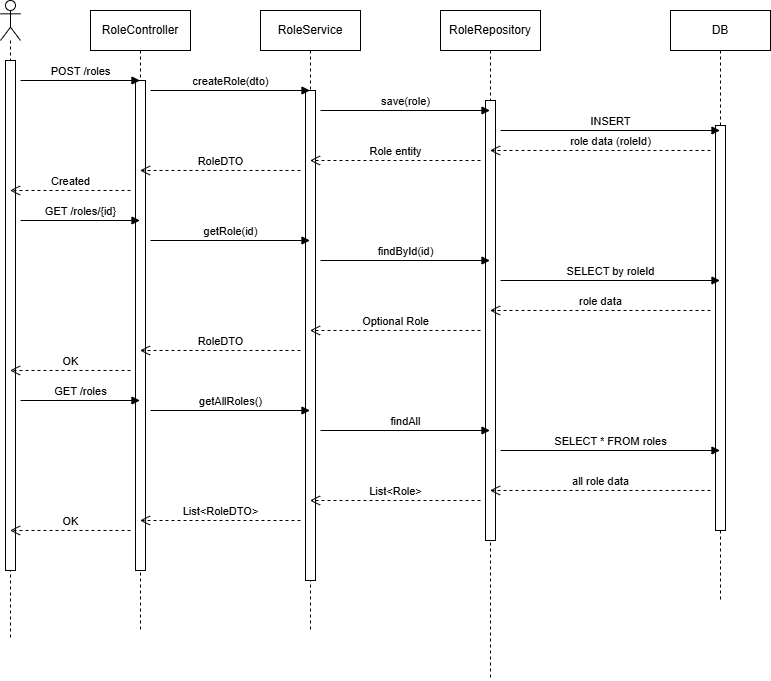

The diagram above was exported from draw.io. Its source (the exported page's mxGraphModel, read from the mxfile embedded in the PNG):
<mxGraphModel dx="1030" dy="562" grid="1" gridSize="10" guides="1" tooltips="1" connect="1" arrows="1" fold="1" page="1" pageScale="1" pageWidth="850" pageHeight="1100" math="0" shadow="0">
  <root>
    <mxCell id="0" />
    <mxCell id="1" parent="0" />
    <mxCell id="qyOtWnI5YaOgfojNaxu_-1" parent="1" style="shape=umlLifeline;perimeter=lifelinePerimeter;whiteSpace=wrap;html=1;container=1;dropTarget=0;collapsible=0;recursiveResize=0;outlineConnect=0;portConstraint=eastwest;newEdgeStyle={&quot;curved&quot;:0,&quot;rounded&quot;:0};participant=umlActor;" value="" vertex="1">
      <mxGeometry height="640" width="20" x="30" y="30" as="geometry" />
    </mxCell>
    <mxCell id="qyOtWnI5YaOgfojNaxu_-6" parent="qyOtWnI5YaOgfojNaxu_-1" style="html=1;points=[[0,0,0,0,5],[0,1,0,0,-5],[1,0,0,0,5],[1,1,0,0,-5]];perimeter=orthogonalPerimeter;outlineConnect=0;targetShapes=umlLifeline;portConstraint=eastwest;newEdgeStyle={&quot;curved&quot;:0,&quot;rounded&quot;:0};" value="" vertex="1">
      <mxGeometry height="510" width="10" x="5" y="60" as="geometry" />
    </mxCell>
    <mxCell id="qyOtWnI5YaOgfojNaxu_-2" parent="1" style="shape=umlLifeline;perimeter=lifelinePerimeter;whiteSpace=wrap;html=1;container=1;dropTarget=0;collapsible=0;recursiveResize=0;outlineConnect=0;portConstraint=eastwest;newEdgeStyle={&quot;curved&quot;:0,&quot;rounded&quot;:0};" value="RoleController" vertex="1">
      <mxGeometry height="620" width="100" x="120" y="40" as="geometry" />
    </mxCell>
    <mxCell id="qyOtWnI5YaOgfojNaxu_-7" parent="qyOtWnI5YaOgfojNaxu_-2" style="html=1;points=[[0,0,0,0,5],[0,1,0,0,-5],[1,0,0,0,5],[1,1,0,0,-5]];perimeter=orthogonalPerimeter;outlineConnect=0;targetShapes=umlLifeline;portConstraint=eastwest;newEdgeStyle={&quot;curved&quot;:0,&quot;rounded&quot;:0};" value="" vertex="1">
      <mxGeometry height="490" width="10" x="45" y="70" as="geometry" />
    </mxCell>
    <mxCell id="qyOtWnI5YaOgfojNaxu_-3" parent="1" style="shape=umlLifeline;perimeter=lifelinePerimeter;whiteSpace=wrap;html=1;container=1;dropTarget=0;collapsible=0;recursiveResize=0;outlineConnect=0;portConstraint=eastwest;newEdgeStyle={&quot;curved&quot;:0,&quot;rounded&quot;:0};" value="RoleService" vertex="1">
      <mxGeometry height="620" width="100" x="290" y="40" as="geometry" />
    </mxCell>
    <mxCell id="qyOtWnI5YaOgfojNaxu_-8" parent="qyOtWnI5YaOgfojNaxu_-3" style="html=1;points=[[0,0,0,0,5],[0,1,0,0,-5],[1,0,0,0,5],[1,1,0,0,-5]];perimeter=orthogonalPerimeter;outlineConnect=0;targetShapes=umlLifeline;portConstraint=eastwest;newEdgeStyle={&quot;curved&quot;:0,&quot;rounded&quot;:0};" value="" vertex="1">
      <mxGeometry height="490" width="10" x="45" y="80" as="geometry" />
    </mxCell>
    <mxCell id="qyOtWnI5YaOgfojNaxu_-4" parent="1" style="shape=umlLifeline;perimeter=lifelinePerimeter;whiteSpace=wrap;html=1;container=1;dropTarget=0;collapsible=0;recursiveResize=0;outlineConnect=0;portConstraint=eastwest;newEdgeStyle={&quot;curved&quot;:0,&quot;rounded&quot;:0};" value="RoleRepository" vertex="1">
      <mxGeometry height="670" width="100" x="470" y="40" as="geometry" />
    </mxCell>
    <mxCell id="qyOtWnI5YaOgfojNaxu_-9" parent="qyOtWnI5YaOgfojNaxu_-4" style="html=1;points=[[0,0,0,0,5],[0,1,0,0,-5],[1,0,0,0,5],[1,1,0,0,-5]];perimeter=orthogonalPerimeter;outlineConnect=0;targetShapes=umlLifeline;portConstraint=eastwest;newEdgeStyle={&quot;curved&quot;:0,&quot;rounded&quot;:0};" value="" vertex="1">
      <mxGeometry height="440" width="10" x="45" y="90" as="geometry" />
    </mxCell>
    <mxCell id="qyOtWnI5YaOgfojNaxu_-5" parent="1" style="shape=umlLifeline;perimeter=lifelinePerimeter;whiteSpace=wrap;html=1;container=1;dropTarget=0;collapsible=0;recursiveResize=0;outlineConnect=0;portConstraint=eastwest;newEdgeStyle={&quot;curved&quot;:0,&quot;rounded&quot;:0};" value="DB" vertex="1">
      <mxGeometry height="590" width="100" x="700" y="40" as="geometry" />
    </mxCell>
    <mxCell id="qyOtWnI5YaOgfojNaxu_-10" parent="qyOtWnI5YaOgfojNaxu_-5" style="html=1;points=[[0,0,0,0,5],[0,1,0,0,-5],[1,0,0,0,5],[1,1,0,0,-5]];perimeter=orthogonalPerimeter;outlineConnect=0;targetShapes=umlLifeline;portConstraint=eastwest;newEdgeStyle={&quot;curved&quot;:0,&quot;rounded&quot;:0};" value="" vertex="1">
      <mxGeometry height="405" width="10" x="45" y="115" as="geometry" />
    </mxCell>
    <mxCell id="qyOtWnI5YaOgfojNaxu_-11" edge="1" parent="1" style="html=1;verticalAlign=bottom;endArrow=block;curved=0;rounded=0;" value="POST /roles">
      <mxGeometry relative="1" width="80" as="geometry">
        <mxPoint x="50" y="110" as="sourcePoint" />
        <mxPoint x="169.5" y="110" as="targetPoint" />
      </mxGeometry>
    </mxCell>
    <mxCell id="qyOtWnI5YaOgfojNaxu_-12" edge="1" parent="1" style="html=1;verticalAlign=bottom;endArrow=block;curved=0;rounded=0;" target="qyOtWnI5YaOgfojNaxu_-3" value="createRole(dto)">
      <mxGeometry relative="1" width="80" x="0.0031" as="geometry">
        <mxPoint as="offset" />
        <mxPoint x="180" y="120" as="sourcePoint" />
        <mxPoint x="260" y="120" as="targetPoint" />
      </mxGeometry>
    </mxCell>
    <mxCell id="qyOtWnI5YaOgfojNaxu_-13" edge="1" parent="1" style="html=1;verticalAlign=bottom;endArrow=block;curved=0;rounded=0;" target="qyOtWnI5YaOgfojNaxu_-4" value="save(role)">
      <mxGeometry relative="1" width="80" x="0.0029" as="geometry">
        <mxPoint as="offset" />
        <mxPoint x="350" y="140" as="sourcePoint" />
        <mxPoint x="430" y="140" as="targetPoint" />
      </mxGeometry>
    </mxCell>
    <mxCell id="qyOtWnI5YaOgfojNaxu_-14" edge="1" parent="1" style="html=1;verticalAlign=bottom;endArrow=block;curved=0;rounded=0;" target="qyOtWnI5YaOgfojNaxu_-5" value="INSERT">
      <mxGeometry relative="1" width="80" x="0.0023" as="geometry">
        <mxPoint as="offset" />
        <mxPoint x="530" y="160" as="sourcePoint" />
        <mxPoint x="610" y="160" as="targetPoint" />
      </mxGeometry>
    </mxCell>
    <mxCell id="qyOtWnI5YaOgfojNaxu_-15" edge="1" parent="1" style="html=1;verticalAlign=bottom;endArrow=open;dashed=1;endSize=8;curved=0;rounded=0;" value="role data (roleId)">
      <mxGeometry relative="1" x="-0.093" as="geometry">
        <mxPoint as="offset" />
        <mxPoint x="740" y="180" as="sourcePoint" />
        <mxPoint x="519.5" y="180" as="targetPoint" />
      </mxGeometry>
    </mxCell>
    <mxCell id="qyOtWnI5YaOgfojNaxu_-16" edge="1" parent="1" style="html=1;verticalAlign=bottom;endArrow=open;dashed=1;endSize=8;curved=0;rounded=0;" target="qyOtWnI5YaOgfojNaxu_-3" value="Role entity">
      <mxGeometry relative="1" x="-0.0029" as="geometry">
        <mxPoint as="offset" />
        <mxPoint x="510" y="190" as="sourcePoint" />
        <mxPoint x="430" y="190" as="targetPoint" />
      </mxGeometry>
    </mxCell>
    <mxCell id="qyOtWnI5YaOgfojNaxu_-17" edge="1" parent="1" style="html=1;verticalAlign=bottom;endArrow=open;dashed=1;endSize=8;curved=0;rounded=0;" target="qyOtWnI5YaOgfojNaxu_-2" value="RoleDTO">
      <mxGeometry relative="1" x="-0.0031" as="geometry">
        <mxPoint as="offset" />
        <mxPoint x="330" y="200" as="sourcePoint" />
        <mxPoint x="250" y="200" as="targetPoint" />
      </mxGeometry>
    </mxCell>
    <mxCell id="qyOtWnI5YaOgfojNaxu_-18" edge="1" parent="1" style="html=1;verticalAlign=bottom;endArrow=open;dashed=1;endSize=8;curved=0;rounded=0;" target="qyOtWnI5YaOgfojNaxu_-1" value="Created">
      <mxGeometry relative="1" x="-0.0041" as="geometry">
        <mxPoint as="offset" />
        <mxPoint x="160" y="220" as="sourcePoint" />
        <mxPoint x="80" y="220" as="targetPoint" />
      </mxGeometry>
    </mxCell>
    <mxCell id="qyOtWnI5YaOgfojNaxu_-19" edge="1" parent="1" style="html=1;verticalAlign=bottom;endArrow=block;curved=0;rounded=0;" target="qyOtWnI5YaOgfojNaxu_-2" value="GET /roles/{id}">
      <mxGeometry relative="1" width="80" x="0.0042" as="geometry">
        <mxPoint as="offset" />
        <mxPoint x="50" y="250" as="sourcePoint" />
        <mxPoint x="130" y="250" as="targetPoint" />
      </mxGeometry>
    </mxCell>
    <mxCell id="qyOtWnI5YaOgfojNaxu_-20" edge="1" parent="1" style="html=1;verticalAlign=bottom;endArrow=block;curved=0;rounded=0;" target="qyOtWnI5YaOgfojNaxu_-3" value="getRole(id)">
      <mxGeometry relative="1" width="80" x="0.0031" as="geometry">
        <mxPoint as="offset" />
        <mxPoint x="180" y="270" as="sourcePoint" />
        <mxPoint x="260" y="270" as="targetPoint" />
      </mxGeometry>
    </mxCell>
    <mxCell id="qyOtWnI5YaOgfojNaxu_-21" edge="1" parent="1" style="html=1;verticalAlign=bottom;endArrow=block;curved=0;rounded=0;" target="qyOtWnI5YaOgfojNaxu_-4" value="findById(id)">
      <mxGeometry relative="1" width="80" x="0.0029" as="geometry">
        <mxPoint as="offset" />
        <mxPoint x="350" y="290" as="sourcePoint" />
        <mxPoint x="430" y="290" as="targetPoint" />
      </mxGeometry>
    </mxCell>
    <mxCell id="qyOtWnI5YaOgfojNaxu_-22" edge="1" parent="1" style="html=1;verticalAlign=bottom;endArrow=block;curved=0;rounded=0;" target="qyOtWnI5YaOgfojNaxu_-5" value="SELECT by roleId">
      <mxGeometry relative="1" width="80" as="geometry">
        <mxPoint x="530" y="310" as="sourcePoint" />
        <mxPoint x="610" y="310" as="targetPoint" />
      </mxGeometry>
    </mxCell>
    <mxCell id="qyOtWnI5YaOgfojNaxu_-23" edge="1" parent="1" style="html=1;verticalAlign=bottom;endArrow=open;dashed=1;endSize=8;curved=0;rounded=0;" target="qyOtWnI5YaOgfojNaxu_-4" value="role data">
      <mxGeometry relative="1" x="-0.0023" as="geometry">
        <mxPoint as="offset" />
        <mxPoint x="740" y="340" as="sourcePoint" />
        <mxPoint x="660" y="340" as="targetPoint" />
      </mxGeometry>
    </mxCell>
    <mxCell id="qyOtWnI5YaOgfojNaxu_-24" edge="1" parent="1" style="html=1;verticalAlign=bottom;endArrow=open;dashed=1;endSize=8;curved=0;rounded=0;" target="qyOtWnI5YaOgfojNaxu_-3" value="Optional Role">
      <mxGeometry relative="1" x="-0.0029" as="geometry">
        <mxPoint as="offset" />
        <mxPoint x="510" y="360" as="sourcePoint" />
        <mxPoint x="430" y="360" as="targetPoint" />
      </mxGeometry>
    </mxCell>
    <mxCell id="qyOtWnI5YaOgfojNaxu_-25" edge="1" parent="1" style="html=1;verticalAlign=bottom;endArrow=open;dashed=1;endSize=8;curved=0;rounded=0;" target="qyOtWnI5YaOgfojNaxu_-2" value="RoleDTO">
      <mxGeometry relative="1" x="-0.0031" as="geometry">
        <mxPoint as="offset" />
        <mxPoint x="330" y="380" as="sourcePoint" />
        <mxPoint x="250" y="380" as="targetPoint" />
      </mxGeometry>
    </mxCell>
    <mxCell id="qyOtWnI5YaOgfojNaxu_-26" edge="1" parent="1" style="html=1;verticalAlign=bottom;endArrow=open;dashed=1;endSize=8;curved=0;rounded=0;" target="qyOtWnI5YaOgfojNaxu_-1" value="OK">
      <mxGeometry relative="1" x="-0.0041" as="geometry">
        <mxPoint as="offset" />
        <mxPoint x="160" y="400" as="sourcePoint" />
        <mxPoint x="80" y="400" as="targetPoint" />
      </mxGeometry>
    </mxCell>
    <mxCell id="qyOtWnI5YaOgfojNaxu_-27" edge="1" parent="1" style="html=1;verticalAlign=bottom;endArrow=block;curved=0;rounded=0;" target="qyOtWnI5YaOgfojNaxu_-2" value="GET /roles">
      <mxGeometry relative="1" width="80" x="0.0042" as="geometry">
        <mxPoint as="offset" />
        <mxPoint x="50" y="430" as="sourcePoint" />
        <mxPoint x="130" y="430" as="targetPoint" />
      </mxGeometry>
    </mxCell>
    <mxCell id="qyOtWnI5YaOgfojNaxu_-28" edge="1" parent="1" style="html=1;verticalAlign=bottom;endArrow=block;curved=0;rounded=0;" target="qyOtWnI5YaOgfojNaxu_-3" value="getAllRoles()">
      <mxGeometry relative="1" width="80" as="geometry">
        <mxPoint x="180" y="440" as="sourcePoint" />
        <mxPoint x="260" y="440" as="targetPoint" />
      </mxGeometry>
    </mxCell>
    <mxCell id="qyOtWnI5YaOgfojNaxu_-29" edge="1" parent="1" style="html=1;verticalAlign=bottom;endArrow=block;curved=0;rounded=0;" target="qyOtWnI5YaOgfojNaxu_-4" value="findAll">
      <mxGeometry relative="1" width="80" x="0.0029" as="geometry">
        <mxPoint as="offset" />
        <mxPoint x="350" y="460" as="sourcePoint" />
        <mxPoint x="430" y="460" as="targetPoint" />
      </mxGeometry>
    </mxCell>
    <mxCell id="qyOtWnI5YaOgfojNaxu_-30" edge="1" parent="1" style="html=1;verticalAlign=bottom;endArrow=block;curved=0;rounded=0;" target="qyOtWnI5YaOgfojNaxu_-5" value="&lt;div&gt;SELECT * FROM roles&lt;/div&gt;">
      <mxGeometry relative="1" width="80" as="geometry">
        <mxPoint x="530" y="480" as="sourcePoint" />
        <mxPoint x="610" y="480" as="targetPoint" />
      </mxGeometry>
    </mxCell>
    <mxCell id="qyOtWnI5YaOgfojNaxu_-31" edge="1" parent="1" style="html=1;verticalAlign=bottom;endArrow=open;dashed=1;endSize=8;curved=0;rounded=0;" target="qyOtWnI5YaOgfojNaxu_-4" value="all role data">
      <mxGeometry relative="1" x="-0.0023" as="geometry">
        <mxPoint as="offset" />
        <mxPoint x="740" y="520" as="sourcePoint" />
        <mxPoint x="660" y="520" as="targetPoint" />
      </mxGeometry>
    </mxCell>
    <mxCell id="qyOtWnI5YaOgfojNaxu_-32" edge="1" parent="1" style="html=1;verticalAlign=bottom;endArrow=open;dashed=1;endSize=8;curved=0;rounded=0;" target="qyOtWnI5YaOgfojNaxu_-3" value="List&amp;lt;Role&amp;gt;">
      <mxGeometry relative="1" x="-0.0029" as="geometry">
        <mxPoint as="offset" />
        <mxPoint x="510" y="530" as="sourcePoint" />
        <mxPoint x="430" y="530" as="targetPoint" />
      </mxGeometry>
    </mxCell>
    <mxCell id="qyOtWnI5YaOgfojNaxu_-33" edge="1" parent="1" style="html=1;verticalAlign=bottom;endArrow=open;dashed=1;endSize=8;curved=0;rounded=0;" target="qyOtWnI5YaOgfojNaxu_-2" value="List&amp;lt;RoleDTO&amp;gt;">
      <mxGeometry relative="1" x="-0.0031" as="geometry">
        <mxPoint as="offset" />
        <mxPoint x="330" y="550" as="sourcePoint" />
        <mxPoint x="250" y="550" as="targetPoint" />
      </mxGeometry>
    </mxCell>
    <mxCell id="qyOtWnI5YaOgfojNaxu_-34" edge="1" parent="1" style="html=1;verticalAlign=bottom;endArrow=open;dashed=1;endSize=8;curved=0;rounded=0;" target="qyOtWnI5YaOgfojNaxu_-1" value="OK">
      <mxGeometry relative="1" x="-0.0041" as="geometry">
        <mxPoint as="offset" />
        <mxPoint x="160" y="560" as="sourcePoint" />
        <mxPoint x="80" y="560" as="targetPoint" />
      </mxGeometry>
    </mxCell>
  </root>
</mxGraphModel>